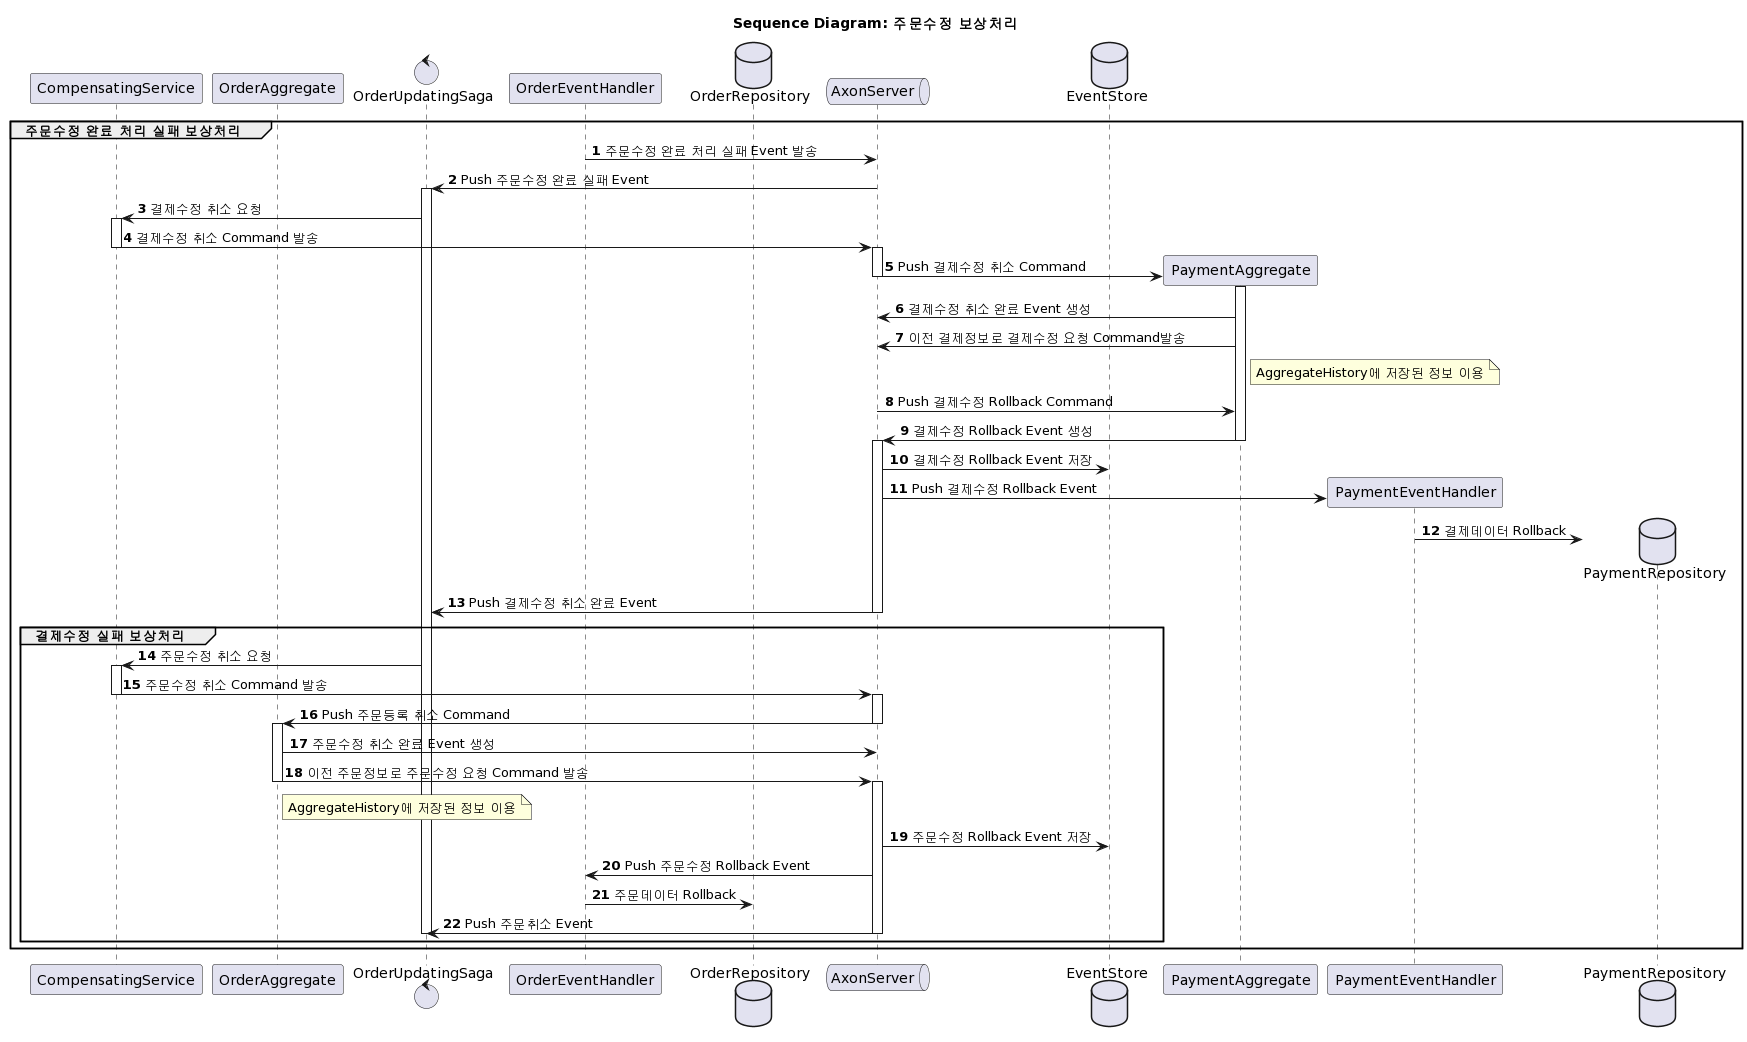

The diagram above was rendered by PlantUML. Its source (embedded in the PNG):
@startuml
/'
주문수정 보상처리 Sequence Diagram
'/


title Sequence Diagram: 주문수정 보상처리

participant CompensatingService
participant OrderAggregate
control OrderUpdatingSaga
participant OrderEventHandler
database OrderRepository
queue AxonServer
database EventStore

autonumber

'-- 주문수정 완료 실패 처리 
group 주문수정 완료 처리 실패 보상처리 
OrderEventHandler -> AxonServer: 주문수정 완료 처리 실패 Event 발송 
AxonServer -> OrderUpdatingSaga --++: Push 주문수정 완료 실패 Event 
OrderUpdatingSaga -> CompensatingService ++: 결제수정 취소 요청 
CompensatingService -> AxonServer --++: 결제수정 취소 Command 발송 

create participant PaymentAggregate
AxonServer -> PaymentAggregate --++: Push 결제수정 취소 Command 
PaymentAggregate -> AxonServer: 결제수정 취소 완료 Event 생성
PaymentAggregate -> AxonServer: 이전 결제정보로 결제수정 요청 Command발송 
note right of PaymentAggregate: AggregateHistory에 저장된 정보 이용 
AxonServer -> PaymentAggregate --: Push 결제수정 Rollback Command 
PaymentAggregate -> AxonServer --++: 결제수정 Rollback Event 생성
AxonServer -> EventStore: 결제수정 Rollback Event 저장 
create participant PaymentEventHandler
AxonServer -> PaymentEventHandler: Push 결제수정 Rollback Event 
create database PaymentRepository
PaymentEventHandler -> PaymentRepository: 결제데이터 Rollback 
AxonServer -> OrderUpdatingSaga --: Push 결제수정 취소 완료 Event 

'-- 결제데이터 수정 실패 처리 
group 결제수정 실패 보상처리  
OrderUpdatingSaga -> CompensatingService ++: 주문수정 취소 요청 
CompensatingService -> AxonServer --++: 주문수정 취소 Command 발송 
AxonServer -> OrderAggregate --++: Push 주문등록 취소 Command 
OrderAggregate -> AxonServer: 주문수정 취소 완료 Event 생성
OrderAggregate -> AxonServer --++: 이전 주문정보로 주문수정 요청 Command 발송
note right of OrderAggregate: AggregateHistory에 저장된 정보 이용 
AxonServer -> EventStore: 주문수정 Rollback Event 저장 
AxonServer -> OrderEventHandler: Push 주문수정 Rollback Event 
OrderEventHandler -> OrderRepository: 주문데이터 Rollback  
AxonServer -> OrderUpdatingSaga --: Push 주문취소 Event 
OrderUpdatingSaga --
end
end
@enduml